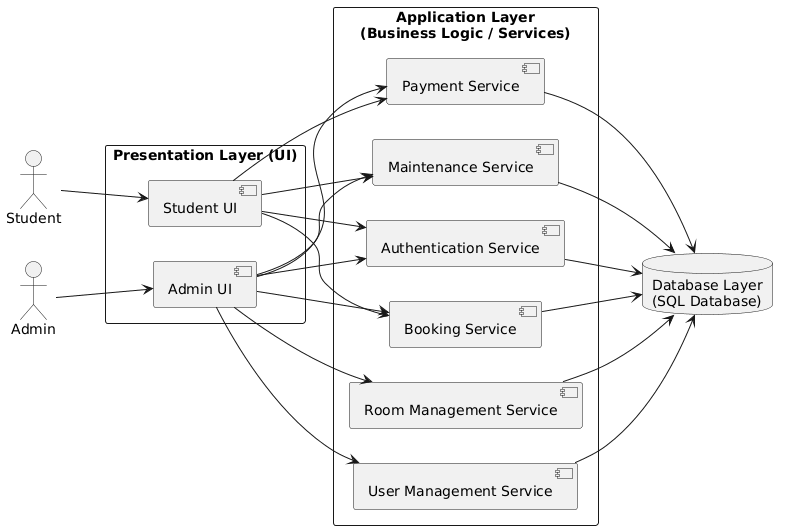

The diagram above was rendered by PlantUML. Its source (embedded in the PNG):
@startuml
left to right direction
skinparam packageStyle rectangle

actor Student
actor Admin

package "Presentation Layer (UI)" {
  [Student UI] as SUI
  [Admin UI] as AUI
}

package "Application Layer\n(Business Logic / Services)" {
  [Authentication Service] as Auth
  [User Management Service] as UMS
  [Room Management Service] as RMS
  [Booking Service] as BS
  [Payment Service] as PS
  [Maintenance Service] as MS
}

database "Database Layer\n(SQL Database)" as DB

Student --> SUI
Admin --> AUI

SUI --> Auth
SUI --> BS
SUI --> PS
SUI --> MS

AUI --> Auth
AUI --> UMS
AUI --> RMS
AUI --> BS
AUI --> PS
AUI --> MS

Auth --> DB
UMS --> DB
RMS --> DB
BS --> DB
PS --> DB
MS --> DB
@enduml